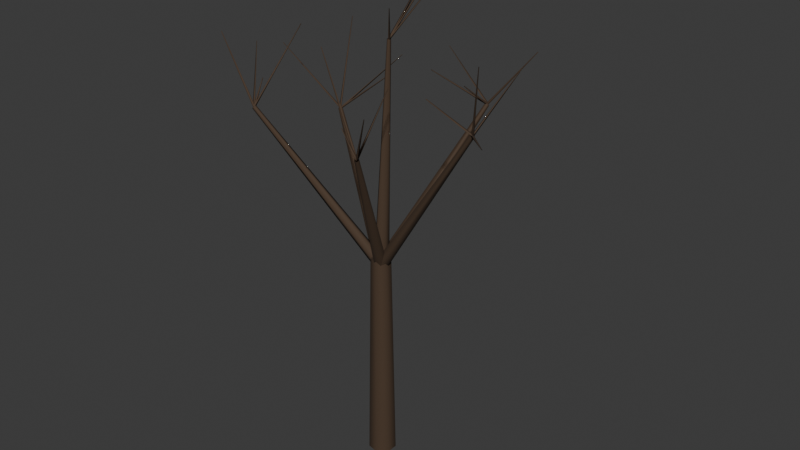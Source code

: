 # Source: tree-lime-1-bare.blend  (saved by Blender 5.3.31; exported with 4.5.12 LTS)
import bpy
from mathutils import Matrix  # noqa: F401  (used for matrix-valued properties, if any)

bpy.ops.wm.read_factory_settings(use_empty=True)
scene = bpy.context.scene
scene.name = 'Scene'

# ---- collections
col_collection = bpy.data.collections.new('Collection'); scene.collection.children.link(col_collection)

# ---- materials (node trees are filled in below, after node groups)
mat_4a3a2c = bpy.data.materials.new('#4a3a2c')
mat_4a3a2c.diffuse_color = (0.06575, 0.03847, 0.02095, 1.0)

# ---- material node trees
mat_4a3a2c.use_nodes = True; mat_4a3a2c.node_tree.nodes.clear()
_N = mat_4a3a2c.node_tree.nodes; _L = mat_4a3a2c.node_tree.links
n0 = _N.new('ShaderNodeBsdfPrincipled'); n0.name = 'Principled BSDF'; n0.location = (-200, 100)
n0.inputs[0].default_value = (0.06575, 0.03847, 0.02095, 1.0)
n0.inputs[2].default_value = 0.85
n0.inputs[10].default_value = 0.005
n1 = _N.new('ShaderNodeOutputMaterial'); n1.name = 'Material Output'; n1.location = (200, 100)
_L.new(n0.outputs[0], n1.inputs[0])
n1.is_active_output = True

# ---- world
world_world = bpy.data.worlds.new('World'); scene.world = world_world
world_world.use_nodes = True; world_world.node_tree.nodes.clear()
_N = world_world.node_tree.nodes; _L = world_world.node_tree.links
n0 = _N.new('ShaderNodeOutputWorld'); n0.name = 'World Output'; n0.location = (200, 100)
n1 = _N.new('ShaderNodeBackground'); n1.name = 'Background'; n1.location = (-200, 100)
n1.inputs[0].default_value = (0.05088, 0.05088, 0.05088, 1.0)
_L.new(n1.outputs[0], n0.inputs[0])
n0.is_active_output = True
world_world.color = (0.05088, 0.05088, 0.05088)
world_world.sun_shadow_jitter_overblur = 0.0

# ---- meshes
me_00__4a3a2c = bpy.data.meshes.new('00_#4a3a2c')
me_00__4a3a2c.from_pydata([(-0.36, -3.147e-08, -0.5), (-0.2245, -0.2815, -0.5), (0.08011, -0.351, -0.5), (0.3243, -0.1562, -0.5), (0.3243, 0.1562, -0.5), (0.08011, 0.351, -0.5), (-0.2245, 0.2815, -0.5), (-0.26, -2.273e-08, 5.25), (-0.1621, -0.2033, 5.25), (0.05786, -0.2535, 5.25), (0.2343, -0.1128, 5.25), (0.2343, 0.1128, 5.25), (0.05786, 0.2535, 5.25), (-0.1621, 0.2033, 5.25), (-0.36, -3.147e-08, -0.5), (-0.2245, -0.2815, -0.5), (0.08011, -0.351, -0.5), (0.3243, -0.1562, -0.5), (0.3243, 0.1562, -0.5), (0.08011, 0.351, -0.5), (-0.2245, 0.2815, -0.5), (-0.26, -2.273e-08, 5.25), (-0.1621, -0.2033, 5.25), (0.05786, -0.2535, 5.25), (0.2343, -0.1128, 5.25), (0.2343, 0.1128, 5.25), (0.05786, 0.2535, 5.25), (-0.1621, 0.2033, 5.25), (0.037, 0.1659, 5.0), (-0.1166, 0.07983, 5.094), (-0.1091, -0.1166, 5.058), (0.04922, -0.1519, 4.942), (0.1395, 0.02272, 4.906), (3.153, -0.6415, 9.468), (3.099, -0.6719, 9.502), (3.101, -0.7412, 9.489), (3.157, -0.7537, 9.448), (3.189, -0.6921, 9.435), (-0.1525, 0.07513, 5.0), (-0.1045, -0.0932, 5.096), (0.08793, -0.1327, 5.06), (0.1588, 0.01117, 4.94), (0.01023, 0.1396, 4.904), (1.181, 2.533, 8.761), (1.198, 2.474, 8.795), (1.266, 2.46, 8.782), (1.291, 2.511, 8.74), (1.239, 2.556, 8.727), (-0.08603, -0.1466, 5.0), (0.06898, -0.1014, 5.118), (0.1287, 0.08396, 5.073), (0.01054, 0.1533, 4.927), (-0.1222, 0.01077, 4.882), (-2.744, 1.541, 7.961), (-2.689, 1.557, 8.003), (-2.668, 1.622, 7.987), (-2.71, 1.646, 7.936), (-2.757, 1.596, 7.92), (0.05916, -0.1594, 5.0), (0.1332, -0.006596, 5.105), (0.02316, 0.1553, 5.065), (-0.1189, 0.1026, 4.935), (-0.09663, -0.0919, 4.895), (-2.982, -1.171, 8.724), (-2.956, -1.117, 8.761), (-2.995, -1.06, 8.747), (-3.045, -1.078, 8.701), (-3.037, -1.147, 8.687), (0.1504, 0.07925, 5.0), (-0.01853, 0.1478, 5.082), (-0.1618, 0.01212, 5.051), (-0.0815, -0.1404, 4.949), (0.1115, -0.09886, 4.918), (1.08, -1.921, 8.752), (1.02, -1.896, 8.781), (0.9697, -1.944, 8.77), (0.998, -1.998, 8.734), (1.066, -1.983, 8.723), (-0.08944, 0.1789, 5.0), (-0.1976, -0.02972, 5.007), (-0.03271, -0.1973, 5.005), (0.1774, -0.09219, 4.995), (0.1424, 0.1403, 4.993), (0.1776, 0.1447, 10.75), (0.1506, 0.09257, 10.75), (0.1918, 0.05068, 10.75), (0.2444, 0.07695, 10.75), (0.2356, 0.1351, 10.75), (3.167, -0.6779, 9.468), (3.11, -0.6915, 9.485), (3.142, -0.7308, 9.452), (3.945, -1.67, 11.39), (3.929, -1.674, 11.4), (3.938, -1.685, 11.39), (3.166, -0.6773, 9.468), (3.121, -0.7051, 9.498), (3.132, -0.7178, 9.439), (4.593, -2.383, 10.1), (4.58, -2.391, 10.11), (4.583, -2.395, 10.1), (3.105, -0.6968, 9.468), (3.156, -0.7193, 9.493), (3.159, -0.6842, 9.444), (3.279, 0.8818, 10.6), (3.293, 0.8754, 10.61), (3.294, 0.8854, 10.6), (3.149, -0.7338, 9.468), (3.15, -0.6791, 9.494), (3.12, -0.6874, 9.443), (2.122, -0.9901, 10.11), (2.123, -0.9745, 10.12), (2.114, -0.9768, 10.1), (1.243, 2.473, 8.761), (1.254, 2.529, 8.78), (1.208, 2.519, 8.743), (0.2353, 2.273, 10.06), (0.2386, 2.29, 10.06), (0.2254, 2.287, 10.05), (1.26, 2.482, 8.761), (1.234, 2.531, 8.787), (1.211, 2.507, 8.736), (0.2812, 1.531, 9.668), (0.2739, 1.545, 9.675), (0.2672, 1.538, 9.66), (1.269, 2.5, 8.761), (1.221, 2.529, 8.785), (1.214, 2.491, 8.738), (1.099, 1.748, 9.391), (1.086, 1.756, 9.398), (1.084, 1.746, 9.385), (1.229, 2.541, 8.761), (1.215, 2.486, 8.781), (1.261, 2.493, 8.742), (2.449, 2.72, 10.26), (2.445, 2.704, 10.27), (2.458, 2.706, 10.26), (-2.743, 1.574, 7.961), (-2.688, 1.585, 7.984), (-2.71, 1.618, 7.938), (-3.853, 3.36, 9.765), (-3.837, 3.363, 9.772), (-3.843, 3.373, 9.759), (-2.7, 1.56, 7.961), (-2.701, 1.617, 7.982), (-2.741, 1.599, 7.941), (-4.075, 0.9809, 9.571), (-4.075, 0.9972, 9.577), (-4.086, 0.9921, 9.565), (-2.745, 1.608, 7.961), (-2.705, 1.569, 7.986), (-2.691, 1.6, 7.936), (-1.962, 3.168, 9.152), (-1.951, 3.157, 9.159), (-1.947, 3.166, 9.145), (-2.73, 1.623, 7.961), (-2.722, 1.568, 7.985), (-2.689, 1.585, 7.937), (-1.53, 2.214, 8.986), (-1.528, 2.199, 8.993), (-1.519, 2.203, 8.979), (-3.037, -1.107, 8.724), (-2.991, -1.142, 8.743), (-2.98, -1.095, 8.705), (-2.697, 0.2646, 10.51), (-2.684, 0.2546, 10.51), (-2.681, 0.2679, 10.5), (-3.038, -1.112, 8.724), (-2.987, -1.143, 8.737), (-2.984, -1.088, 8.71), (-2.994, -0.7936, 9.372), (-2.979, -0.8022, 9.376), (-2.978, -0.7867, 9.368), (-3.029, -1.137, 8.724), (-2.977, -1.118, 8.747), (-3.002, -1.088, 8.7), (-3.936, -0.05044, 9.904), (-3.921, -0.04482, 9.91), (-3.929, -0.03643, 9.897), (-3.008, -1.149, 8.724), (-2.976, -1.101, 8.742), (-3.024, -1.094, 8.706), (-4.181, -0.9488, 10.31), (-4.172, -0.935, 10.31), (-4.186, -0.9329, 10.3), (1.047, -1.92, 8.752), (0.9958, -1.948, 8.768), (1.037, -1.978, 8.736), (1.661, -2.391, 9.967), (1.646, -2.399, 9.971), (1.658, -2.408, 9.962), (0.9918, -1.947, 8.752), (1.044, -1.973, 8.77), (1.045, -1.925, 8.734), (1.047, -0.9458, 10.08), (1.062, -0.9532, 10.09), (1.062, -0.9394, 10.08), (1.03, -1.983, 8.752), (1.051, -1.929, 8.768), (0.9993, -1.934, 8.736), (0.6435, -1.996, 9.394), (0.6494, -1.98, 9.398), (0.6346, -1.981, 9.389), (1.013, -1.981, 8.752), (1.054, -1.942, 8.773), (1.013, -1.923, 8.732), (-0.6207, -1.226, 10.73), (-0.6088, -1.214, 10.73), (-0.6205, -1.209, 10.72), (0.2263, 0.1231, 10.75), (0.1698, 0.108, 10.77), (0.2039, 0.06898, 10.73), (0.543, -0.2765, 11.59), (0.5268, -0.2808, 11.59), (0.5366, -0.2919, 11.58), (0.165, 0.1002, 10.75), (0.2174, 0.07885, 10.77), (0.2176, 0.121, 10.73), (0.1981, 1.836, 12.43), (0.213, 1.829, 12.43), (0.2131, 1.841, 12.42), (0.1652, 0.1038, 10.75), (0.2155, 0.08066, 10.77), (0.2193, 0.1155, 10.73), (0.3327, 1.398, 11.68), (0.347, 1.392, 11.68), (0.3481, 1.401, 11.67), (0.165, 0.1011, 10.75), (0.2169, 0.07965, 10.77), (0.2181, 0.1193, 10.73), (0.2396, 1.729, 12.16), (0.2544, 1.723, 12.17), (0.2547, 1.734, 12.15)], [], [(1, 7, 0), (2, 8, 1), (3, 9, 2), (4, 10, 3), (5, 11, 4), (6, 12, 5), (0, 13, 6), (19, 17, 15), (24, 25, 26), (29, 33, 28), (30, 34, 29), (31, 35, 30), (31, 37, 36), (32, 33, 37), (38, 44, 43), (40, 44, 39), (40, 46, 45), (42, 46, 41), (38, 47, 42), (49, 53, 48), (49, 55, 54), (50, 56, 55), (51, 57, 56), (48, 57, 52), (59, 63, 58), (59, 65, 64), (61, 65, 60), (62, 66, 61), (58, 67, 62), (68, 74, 73), (70, 74, 69), (70, 76, 75), (71, 77, 76), (68, 77, 72), (78, 84, 83), (80, 84, 79), (80, 86, 85), (82, 86, 81), (78, 87, 82), (88, 92, 91), (89, 93, 92), (88, 93, 90), (94, 98, 97), (96, 98, 95), (96, 97, 99), (100, 104, 103), (101, 105, 104), (102, 103, 105), (106, 110, 109), (107, 111, 110), (106, 111, 108), (112, 116, 115), (114, 116, 113), (114, 115, 117), (119, 121, 118), (120, 122, 119), (120, 121, 123), (125, 127, 124), (126, 128, 125), (126, 127, 129), (130, 134, 133), (131, 135, 134), (130, 135, 132), (136, 140, 139), (138, 140, 137), (138, 139, 141), (143, 145, 142), (144, 146, 143), (144, 145, 147), (149, 151, 148), (149, 153, 152), (150, 151, 153), (155, 157, 154), (155, 159, 158), (156, 157, 159), (160, 164, 163), (162, 164, 161), (160, 165, 162), (166, 170, 169), (168, 170, 167), (166, 171, 168), (173, 175, 172), (174, 176, 173), (174, 175, 177), (179, 181, 178), (180, 182, 179), (180, 181, 183), (184, 188, 187), (186, 188, 185), (186, 187, 189), (191, 193, 190), (192, 194, 191), (190, 195, 192), (196, 200, 199), (198, 200, 197), (196, 201, 198), (203, 205, 202), (203, 207, 206), (202, 207, 204), (209, 211, 208), (210, 212, 209), (210, 211, 213), (215, 217, 214), (215, 219, 218), (214, 219, 216), (221, 223, 220), (222, 224, 221), (220, 225, 222), (227, 229, 226), (228, 230, 227), (228, 229, 231), (1, 8, 7), (2, 9, 8), (3, 10, 9), (4, 11, 10), (5, 12, 11), (6, 13, 12), (0, 7, 13), (14, 20, 15), (20, 19, 15), (19, 18, 17), (17, 16, 15), (27, 21, 26), (21, 22, 26), (22, 23, 26), (23, 24, 26), (29, 34, 33), (30, 35, 34), (31, 36, 35), (31, 32, 37), (32, 28, 33), (38, 39, 44), (40, 45, 44), (40, 41, 46), (42, 47, 46), (38, 43, 47), (49, 54, 53), (49, 50, 55), (50, 51, 56), (51, 52, 57), (48, 53, 57), (59, 64, 63), (59, 60, 65), (61, 66, 65), (62, 67, 66), (58, 63, 67), (68, 69, 74), (70, 75, 74), (70, 71, 76), (71, 72, 77), (68, 73, 77), (78, 79, 84), (80, 85, 84), (80, 81, 86), (82, 87, 86), (78, 83, 87), (88, 89, 92), (89, 90, 93), (88, 91, 93), (94, 95, 98), (96, 99, 98), (96, 94, 97), (100, 101, 104), (101, 102, 105), (102, 100, 103), (106, 107, 110), (107, 108, 111), (106, 109, 111), (112, 113, 116), (114, 117, 116), (114, 112, 115), (119, 122, 121), (120, 123, 122), (120, 118, 121), (125, 128, 127), (126, 129, 128), (126, 124, 127), (130, 131, 134), (131, 132, 135), (130, 133, 135), (136, 137, 140), (138, 141, 140), (138, 136, 139), (143, 146, 145), (144, 147, 146), (144, 142, 145), (149, 152, 151), (149, 150, 153), (150, 148, 151), (155, 158, 157), (155, 156, 159), (156, 154, 157), (160, 161, 164), (162, 165, 164), (160, 163, 165), (166, 167, 170), (168, 171, 170), (166, 169, 171), (173, 176, 175), (174, 177, 176), (174, 172, 175), (179, 182, 181), (180, 183, 182), (180, 178, 181), (184, 185, 188), (186, 189, 188), (186, 184, 187), (191, 194, 193), (192, 195, 194), (190, 193, 195), (196, 197, 200), (198, 201, 200), (196, 199, 201), (203, 206, 205), (203, 204, 207), (202, 205, 207), (209, 212, 211), (210, 213, 212), (210, 208, 211), (215, 218, 217), (215, 216, 219), (214, 217, 219), (221, 224, 223), (222, 225, 224), (220, 223, 225), (227, 230, 229), (228, 231, 230), (228, 226, 229)])
me_00__4a3a2c.polygons.foreach_set('use_smooth', [1, 1, 1, 1, 1, 1, 1, 0, 0, 1, 1, 1, 1, 1, 1, 1, 1, 1, 1, 1, 1, 1, 1, 1, 1, 1, 1, 1, 1, 1, 1, 1, 1, 1, 1, 1, 1, 1, 1, 1, 1, 1, 1, 1, 1, 1, 1, 1, 1, 1, 1, 1, 1, 1, 1, 1, 1, 1, 1, 1, 1, 1, 1, 1, 1, 1, 1, 1, 1, 1, 1, 1, 1, 1, 1, 1, 1, 1, 1, 1, 1, 1, 1, 1, 1, 1, 1, 1, 1, 1, 1, 1, 1, 1, 1, 1, 1, 1, 1, 1, 1, 1, 1, 1, 1, 1, 1, 1, 1, 1, 1, 1, 1, 1, 1, 1, 1, 1, 0, 0, 0, 0, 0, 0, 0, 0, 1, 1, 1, 1, 1, 1, 1, 1, 1, 1, 1, 1, 1, 1, 1, 1, 1, 1, 1, 1, 1, 1, 1, 1, 1, 1, 1, 1, 1, 1, 1, 1, 1, 1, 1, 1, 1, 1, 1, 1, 1, 1, 1, 1, 1, 1, 1, 1, 1, 1, 1, 1, 1, 1, 1, 1, 1, 1, 1, 1, 1, 1, 1, 1, 1, 1, 1, 1, 1, 1, 1, 1, 1, 1, 1, 1, 1, 1, 1, 1, 1, 1, 1, 1, 1, 1, 1, 1, 1, 1, 1, 1, 1, 1, 1, 1, 1, 1, 1, 1, 1, 1])
me_00__4a3a2c.materials.append(mat_4a3a2c)
me_00__4a3a2c.update()

# ---- objects
ob_00__4a3a2c = bpy.data.objects.new('00_#4a3a2c', me_00__4a3a2c)

# ---- transforms, parenting, visibility, modifiers, constraints
ob_00__4a3a2c.location = (0.0, 0.0, 0.0)

# ---- collection membership
scene.collection.objects.link(ob_00__4a3a2c)

# ---- scene / render settings (as saved in the file)
scene.frame_start = 1; scene.frame_end = 250; scene.frame_set(1)
scene.render.engine = 'BLENDER_EEVEE_NEXT'
scene.render.bake_bias = 0.0
scene.render.bake_samples = 0
scene.render.compositor_device = 'GPU'
scene.eevee.use_volume_custom_range = False
scene.eevee.fast_gi_thickness_near = 0.1
scene.eevee.fast_gi_thickness_far = 0.0
scene.eevee.ray_tracing_options.screen_trace_thickness = 0.1
bpy.context.view_layer.update()

# ---- added for rendering (the .blend has no active camera and no usable light): camera, sun
cam_auto = bpy.data.cameras.new('AutoCamera')
cam_auto.lens = 50.0
cam_auto.sensor_width = 36.0
cam_auto.clip_end = 1000.0
ob_auto_camera = bpy.data.objects.new('AutoCamera', cam_auto)
scene.collection.objects.link(ob_auto_camera)
ob_auto_camera.location = (15.6242, -18.0226, 18.3042)
ob_auto_camera.rotation_euler = (1.09748, -7.21219e-08, 0.694738)
scene.camera = ob_auto_camera
light_auto_sun = bpy.data.lights.new('AutoSun', 'SUN')
light_auto_sun.energy = 3.0
light_auto_sun.angle = 0.0523599
ob_auto_sun = bpy.data.objects.new('AutoSun', light_auto_sun)
scene.collection.objects.link(ob_auto_sun)
ob_auto_sun.rotation_euler = (0.872665, 0.174533, 0.523599)
bpy.context.view_layer.update()
